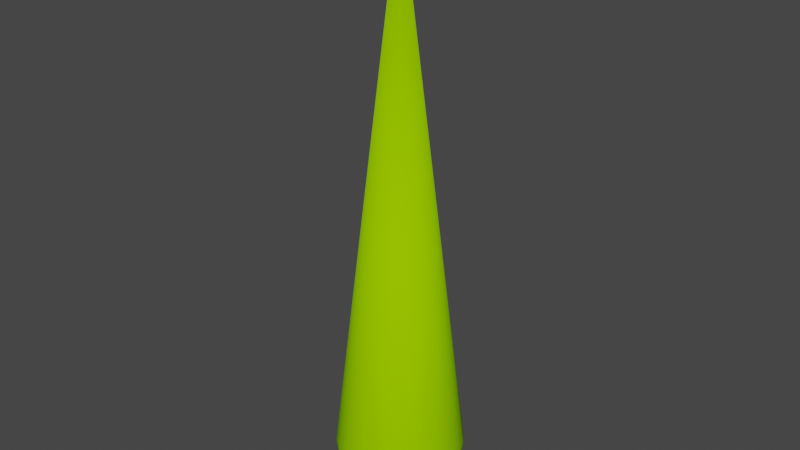 # Source: HPKK14m.blend  (saved by Blender 4.0.36; exported with 4.5.12 LTS)
import bpy
from mathutils import Matrix  # noqa: F401  (used for matrix-valued properties, if any)

bpy.ops.wm.read_factory_settings(use_empty=True)
scene = bpy.context.scene
scene.name = 'Scene'

# ---- collections
col_collection = bpy.data.collections.new('Collection'); scene.collection.children.link(col_collection)

# ---- materials (node trees are filled in below, after node groups)
mat_trunk = bpy.data.materials.new('Trunk')
mat_trunk.use_transparent_shadow = False
mat_trunk.diffuse_color = (0.3922, 0.1961, 0.0, 1.0)
mat_trunk.roughness = 1.0
mat_canopy = bpy.data.materials.new('Canopy')
mat_canopy.use_transparent_shadow = False
mat_canopy.diffuse_color = (0.2941, 0.6863, 0.0, 1.0)
mat_canopy.roughness = 1.0

# ---- material node trees
mat_trunk.use_nodes = True; mat_trunk.node_tree.nodes.clear()
_N = mat_trunk.node_tree.nodes; _L = mat_trunk.node_tree.links
n0 = _N.new('ShaderNodeBsdfPrincipled'); n0.name = 'Principled BSDF'; n0.location = (0, 300)
n0.inputs[0].default_value = (0.3922, 0.1961, 0.0, 1.0)
n0.inputs[2].default_value = 1.0
n0.inputs[3].default_value = 1.45
n0.inputs[13].default_value = 0.0
n1 = _N.new('ShaderNodeOutputMaterial'); n1.name = 'Material Output'; n1.location = (280, 300)
_L.new(n0.outputs[0], n1.inputs[0])
n1.is_active_output = True
mat_canopy.use_nodes = True; mat_canopy.node_tree.nodes.clear()
_N = mat_canopy.node_tree.nodes; _L = mat_canopy.node_tree.links
n0 = _N.new('ShaderNodeBsdfPrincipled'); n0.name = 'Principled BSDF'; n0.location = (0, 300)
n0.inputs[0].default_value = (0.2941, 0.6863, 0.0, 1.0)
n0.inputs[2].default_value = 1.0
n0.inputs[3].default_value = 1.45
n0.inputs[13].default_value = 0.0
n1 = _N.new('ShaderNodeOutputMaterial'); n1.name = 'Material Output'; n1.location = (280, 300)
_L.new(n0.outputs[0], n1.inputs[0])
n1.is_active_output = True

# ---- world
world_world = bpy.data.worlds.new('World'); scene.world = world_world
world_world.use_nodes = True; world_world.node_tree.nodes.clear()
_N = world_world.node_tree.nodes; _L = world_world.node_tree.links
n0 = _N.new('ShaderNodeOutputWorld'); n0.name = 'World Output'; n0.location = (300, 300)
n1 = _N.new('ShaderNodeBackground'); n1.name = 'Background'; n1.location = (10, 300)
n1.inputs[0].default_value = (0.05088, 0.05088, 0.05088, 1.0)
_L.new(n1.outputs[0], n0.inputs[0])
n0.is_active_output = True
world_world.color = (0.05088, 0.05088, 0.05088)
world_world.use_sun_shadow = False
world_world.sun_shadow_jitter_overblur = 0.0

# ---- meshes
me_hpkk14m = bpy.data.meshes.new('HPKK14m')
me_hpkk14m.from_pydata([(0.1498, -1.131e-08, 0.0), (0.15, 0.001708, 0.0), (0.1453, -0.03717, 0.0), (0.1307, -0.07352, 0.0), (0.1073, -0.1049, 0.0), (0.07647, -0.129, 0.0), (0.04047, -0.1444, 0.0), (0.001708, -0.15, 0.0), (-0.03717, -0.1453, 0.0), (-0.07352, -0.1307, 0.0), (-0.1049, -0.1073, 0.0), (-0.129, -0.07647, 0.0), (-0.1444, -0.04047, 0.0), (-0.15, -0.001708, 0.0), (-0.1498, 1.131e-08, 0.0), (-0.1453, 0.03717, 0.0), (-0.1307, 0.07352, 0.0), (-0.1073, 0.1049, 0.0), (-0.07647, 0.129, 0.0), (-0.04047, 0.1444, 0.0), (-0.001708, 0.15, 0.0), (0.03717, 0.1453, 0.0), (0.07352, 0.1307, 0.0), (0.1049, 0.1073, 0.0), (0.129, 0.07647, 0.0), (0.1444, 0.04047, 0.0), (0.1073, -0.1049, 12.5), (0.1307, -0.07352, 12.5), (0.07647, -0.129, 12.5), (0.04047, -0.1444, 12.5), (0.001708, -0.15, 12.5), (-0.03717, -0.1453, 12.5), (-0.07352, -0.1307, 12.5), (-0.1049, -0.1073, 12.5), (-0.129, -0.07647, 12.5), (-0.1444, -0.04047, 12.5), (-0.15, -0.001708, 12.5), (-0.1453, 0.03717, 12.5), (-0.1498, 1.131e-08, 12.5), (-0.1307, 0.07352, 12.5), (-0.1073, 0.1049, 12.5), (-0.07647, 0.129, 12.5), (-0.04047, 0.1444, 12.5), (-0.001708, 0.15, 12.5), (0.03717, 0.1453, 12.5), (0.07352, 0.1307, 12.5), (0.1049, 0.1073, 12.5), (0.129, 0.07647, 12.5), (0.1444, 0.04047, 12.5), (0.15, 0.001708, 12.5), (0.1453, -0.03717, 12.5), (0.1498, -1.131e-08, 12.5), (1.496, 0.003033, 1.272), (1.444, 0.3901, 1.272), (1.477, 0.002994, 1.129), (1.425, 0.3851, 1.129), (1.502, 0.003046, 1.418), (1.45, 0.3917, 1.418), (-2.797e-14, -6.49e-15, 14.0), (1.446, -0.3842, 1.272), (1.427, -0.3793, 1.129), (1.396, -0.3712, 0.9904), (1.445, 0.00293, 0.9904), (1.355, -0.36, 0.8592), (1.402, 0.002842, 0.8592), (1.302, -0.346, 0.7375), (1.347, 0.002731, 0.7375), (1.239, -0.3293, 0.6276), (1.282, 0.0026, 0.6276), (1.168, -0.3104, 0.5311), (1.208, 0.00245, 0.5311), (1.089, -0.2894, 0.4498), (1.127, 0.002284, 0.4498), (1.004, -0.2667, 0.3851), (1.038, 0.002106, 0.3851), (0.9137, -0.2429, 0.3381), (0.9455, 0.001917, 0.3381), (0.8206, -0.2181, 0.3096), (0.8491, 0.001722, 0.3096), (0.7259, -0.1929, 0.3), (0.7511, 0.001523, 0.3), (1.452, -0.3858, 1.418), (0.7362, -0.4231, 0.3096), (0.6512, -0.3742, 0.3), (0.8198, -0.4711, 0.3381), (0.9768, -0.5613, 0.4498), (0.9004, -0.5174, 0.3851), (0.7982, -0.795, 0.4498), (0.7358, -0.7328, 0.3851), (0.8561, -0.8527, 0.5311), (1.048, -0.602, 0.5311), (0.9085, -0.9048, 0.6276), (1.112, -0.6388, 0.6276), (0.9544, -0.9505, 0.7375), (1.168, -0.6711, 0.7375), (0.993, -0.989, 0.8592), (1.215, -0.6983, 0.8592), (1.024, -1.02, 0.9904), (1.253, -0.72, 0.9904), (1.046, -1.042, 1.129), (1.28, -0.7357, 1.129), (1.06, -1.055, 1.272), (1.297, -0.7452, 1.272), (0.6699, -0.6672, 0.3381), (0.725, -1.25, 0.9904), (0.7032, -1.212, 0.8592), (0.3768, -1.395, 0.9904), (0.3655, -1.353, 0.8592), (0.3851, -1.425, 1.129), (0.7409, -1.277, 1.129), (0.3901, -1.444, 1.272), (0.7505, -1.294, 1.272), (0.3917, -1.45, 1.418), (0.7537, -1.299, 1.418), (0.3513, -1.3, 0.7375), (0.6758, -1.165, 0.7375), (0.3344, -1.238, 0.6276), (0.6433, -1.109, 0.6276), (0.3151, -1.166, 0.5311), (0.6063, -1.045, 0.5311), (0.2938, -1.088, 0.4498), (0.5653, -0.9745, 0.4498), (0.2708, -1.003, 0.3851), (0.5211, -0.8983, 0.3851), (0.2466, -0.9128, 0.3381), (0.4744, -0.8178, 0.3381), (0.2214, -0.8197, 0.3096), (0.426, -0.7345, 0.3096), (0.1959, -0.7251, 0.3), (0.3769, -0.6497, 0.3), (1.064, -1.06, 1.418), (0.6016, -0.5992, 0.3096), (0.002994, -1.477, 1.129), (0.00293, -1.445, 0.9904), (0.003046, -1.502, 1.418), (0.003033, -1.496, 1.272), (1.302, -0.7484, 1.418), (-0.3793, -1.427, 1.129), (-0.3712, -1.396, 0.9904), (-0.3842, -1.446, 1.272), (-0.7357, -1.28, 1.129), (-0.72, -1.253, 0.9904), (-0.6983, -1.215, 0.8592), (-0.36, -1.355, 0.8592), (-0.6711, -1.168, 0.7375), (-0.346, -1.302, 0.7375), (0.002842, -1.402, 0.8592), (0.002731, -1.347, 0.7375), (-0.3293, -1.239, 0.6276), (0.0026, -1.282, 0.6276), (-0.3104, -1.168, 0.5311), (0.00245, -1.208, 0.5311), (-0.2894, -1.089, 0.4498), (0.002284, -1.127, 0.4498), (-0.7452, -1.297, 1.272), (-0.7484, -1.302, 1.418), (-0.3858, -1.452, 1.418), (-1.06, -1.064, 1.418), (-1.299, -0.7537, 1.418), (-1.294, -0.7505, 1.272), (-1.055, -1.06, 1.272), (-1.277, -0.7409, 1.129), (-1.042, -1.046, 1.129), (-1.45, -0.3917, 1.418), (-1.502, -0.003046, 1.418), (-1.452, 0.3858, 1.418), (-1.446, 0.3842, 1.272), (-1.496, -0.003033, 1.272), (-1.444, -0.3901, 1.272), (-1.427, 0.3793, 1.129), (-1.477, -0.002994, 1.129), (-1.396, 0.3712, 0.9904), (-1.445, -0.00293, 0.9904), (-1.355, 0.36, 0.8592), (-1.402, -0.002842, 0.8592), (-1.302, 0.346, 0.7375), (-1.347, -0.002731, 0.7375), (-1.239, 0.3293, 0.6276), (-1.282, -0.0026, 0.6276), (-1.395, -0.3768, 0.9904), (-1.353, -0.3655, 0.8592), (-1.3, -0.3513, 0.7375), (-1.238, -0.3344, 0.6276), (-1.208, -0.00245, 0.5311), (-1.166, -0.3151, 0.5311), (-1.127, -0.002284, 0.4498), (-1.088, -0.2938, 0.4498), (-1.038, -0.002106, 0.3851), (-1.003, -0.2708, 0.3851), (-1.089, 0.2894, 0.4498), (-1.004, 0.2667, 0.3851), (-1.109, -0.6433, 0.6276), (-1.045, -0.6063, 0.5311), (-0.9455, -0.001917, 0.3381), (-0.9128, -0.2466, 0.3381), (-0.8491, -0.001722, 0.3096), (-0.8197, -0.2214, 0.3096), (-0.9137, 0.2429, 0.3381), (-0.8206, 0.2181, 0.3096), (-0.7259, 0.1929, 0.3), (-0.7511, -0.001523, 0.3), (-0.7251, -0.1959, 0.3), (-1.165, -0.6758, 0.7375), (-0.9505, -0.9544, 0.7375), (-0.9048, -0.9085, 0.6276), (-1.212, -0.7032, 0.8592), (-0.989, -0.993, 0.8592), (-1.25, -0.725, 0.9904), (-1.02, -1.024, 0.9904), (-0.9745, -0.5653, 0.4498), (-0.8527, -0.8561, 0.5311), (-0.795, -0.7982, 0.4498), (-0.602, -1.048, 0.5311), (-0.5613, -0.9768, 0.4498), (-0.7328, -0.7358, 0.3851), (-0.5174, -0.9004, 0.3851), (-0.6672, -0.6699, 0.3381), (-0.4711, -0.8198, 0.3381), (-0.5992, -0.6016, 0.3096), (-0.4231, -0.7362, 0.3096), (-0.53, -0.5322, 0.3), (-0.3742, -0.6512, 0.3), (-0.7345, -0.426, 0.3096), (-0.6497, -0.3769, 0.3), (-0.2181, -0.8206, 0.3096), (-0.1929, -0.7259, 0.3), (-0.8983, -0.5211, 0.3851), (-0.6388, -1.112, 0.6276), (-0.8178, -0.4744, 0.3381), (-1.425, -0.3851, 1.129), (-0.2667, -1.004, 0.3851), (-0.2429, -0.9137, 0.3381), (0.002106, -1.038, 0.3851), (0.001917, -0.9455, 0.3381), (-1.168, 0.3104, 0.5311), (0.5322, -0.53, 0.3), (1.294, 0.7505, 1.272), (1.277, 0.7409, 1.129), (1.055, 1.06, 1.272), (1.042, 1.046, 1.129), (1.25, 0.725, 0.9904), (1.02, 1.024, 0.9904), (1.212, 0.7032, 0.8592), (0.989, 0.993, 0.8592), (1.165, 0.6758, 0.7375), (0.9505, 0.9544, 0.7375), (1.109, 0.6433, 0.6276), (0.9048, 0.9085, 0.6276), (1.045, 0.6063, 0.5311), (0.8527, 0.8561, 0.5311), (0.9745, 0.5653, 0.4498), (0.795, 0.7982, 0.4498), (0.72, 1.253, 0.9904), (0.6983, 1.215, 0.8592), (0.6711, 1.168, 0.7375), (0.6388, 1.112, 0.6276), (0.346, 1.302, 0.7375), (0.3293, 1.239, 0.6276), (0.602, 1.048, 0.5311), (0.3104, 1.168, 0.5311), (0.5613, 0.9768, 0.4498), (0.2894, 1.089, 0.4498), (0.3712, 1.396, 0.9904), (0.36, 1.355, 0.8592), (0.7328, 0.7358, 0.3851), (0.5174, 0.9004, 0.3851), (0.6672, 0.6699, 0.3381), (0.4711, 0.8198, 0.3381), (0.8983, 0.5211, 0.3851), (0.8178, 0.4744, 0.3381), (0.5992, 0.6016, 0.3096), (0.4231, 0.7362, 0.3096), (0.53, 0.5322, 0.3), (0.3742, 0.6512, 0.3), (0.7345, 0.426, 0.3096), (0.7357, 1.28, 1.129), (0.3793, 1.427, 1.129), (0.7452, 1.297, 1.272), (0.3842, 1.446, 1.272), (0.7484, 1.302, 1.418), (0.3858, 1.452, 1.418), (0.6497, 0.3769, 0.3), (1.06, 1.064, 1.418), (1.238, 0.3344, 0.6276), (1.166, 0.3151, 0.5311), (1.3, 0.3513, 0.7375), (1.353, 0.3655, 0.8592), (1.395, 0.3768, 0.9904), (1.299, 0.7537, 1.418), (0.8197, 0.2214, 0.3096), (0.7251, 0.1959, 0.3), (0.9128, 0.2466, 0.3381), (1.003, 0.2708, 0.3851), (1.088, 0.2938, 0.4498), (-0.8198, 0.4711, 0.3381), (-0.7362, 0.4231, 0.3096), (-0.9004, 0.5174, 0.3851), (-0.9768, 0.5613, 0.4498), (-1.112, 0.6388, 0.6276), (-1.048, 0.602, 0.5311), (-1.168, 0.6711, 0.7375), (-1.215, 0.6983, 0.8592), (-1.253, 0.72, 0.9904), (-1.28, 0.7357, 1.129), (-1.297, 0.7452, 1.272), (-1.302, 0.7484, 1.418), (-0.6699, 0.6672, 0.3381), (-0.6016, 0.5992, 0.3096), (-0.5322, 0.53, 0.3), (-0.6512, 0.3742, 0.3), (-0.7358, 0.7328, 0.3851), (-0.7982, 0.795, 0.4498), (-0.8561, 0.8527, 0.5311), (-0.9085, 0.9048, 0.6276), (-0.9544, 0.9505, 0.7375), (-0.993, 0.989, 0.8592), (-1.024, 1.02, 0.9904), (-1.046, 1.042, 1.129), (-1.06, 1.055, 1.272), (-1.064, 1.06, 1.418), (-0.426, 0.7345, 0.3096), (-0.3769, 0.6497, 0.3), (-0.6433, 1.109, 0.6276), (-0.6063, 1.045, 0.5311), (-0.3344, 1.238, 0.6276), (-0.3151, 1.166, 0.5311), (-0.2938, 1.088, 0.4498), (-0.5653, 0.9745, 0.4498), (-0.2708, 1.003, 0.3851), (-0.5211, 0.8983, 0.3851), (-0.2466, 0.9128, 0.3381), (-0.4744, 0.8178, 0.3381), (-0.2214, 0.8197, 0.3096), (-0.3513, 1.3, 0.7375), (-0.6758, 1.165, 0.7375), (-0.3655, 1.353, 0.8592), (-0.7032, 1.212, 0.8592), (-0.3768, 1.395, 0.9904), (-0.725, 1.25, 0.9904), (-0.3851, 1.425, 1.129), (-0.7409, 1.277, 1.129), (-0.7537, 1.299, 1.418), (-0.7505, 1.294, 1.272), (-0.1959, 0.7251, 0.3), (0.001722, -0.8491, 0.3096), (0.001523, -0.7511, 0.3), (-0.001523, 0.7511, 0.3), (0.1929, 0.7259, 0.3), (-0.3901, 1.444, 1.272), (-0.3917, 1.45, 1.418), (-0.001722, 0.8491, 0.3096), (-0.001917, 0.9455, 0.3381), (-0.002106, 1.038, 0.3851), (-0.002284, 1.127, 0.4498), (-0.00245, 1.208, 0.5311), (-0.0026, 1.282, 0.6276), (0.2667, 1.004, 0.3851), (0.2429, 0.9137, 0.3381), (0.2181, 0.8206, 0.3096), (-0.003046, 1.502, 1.418), (-0.003033, 1.496, 1.272), (-0.002994, 1.477, 1.129), (-0.00293, 1.445, 0.9904), (-0.002842, 1.402, 0.8592), (-0.002731, 1.347, 0.7375)], [], [(0, 21, 22), (0, 22, 23), (0, 23, 24), (0, 24, 25), (0, 25, 1), (20, 21, 0), (3, 0, 2), (4, 0, 3), (5, 0, 4), (6, 0, 5), (7, 0, 6), (14, 15, 16), (14, 16, 17), (14, 17, 18), (14, 18, 19), (14, 19, 20), (14, 20, 0), (14, 0, 7), (8, 14, 7), (12, 13, 14), (9, 14, 8), (11, 12, 14), (10, 11, 14), (10, 14, 9), (4, 27, 26), (4, 3, 27), (26, 28, 5), (26, 5, 4), (28, 29, 6), (28, 6, 5), (29, 30, 7), (29, 7, 6), (30, 31, 8), (30, 8, 7), (31, 32, 9), (31, 9, 8), (32, 33, 10), (32, 10, 9), (11, 33, 34), (11, 10, 33), (12, 34, 35), (12, 11, 34), (13, 35, 36), (13, 12, 35), (14, 13, 36), (14, 36, 38), (15, 38, 37), (15, 14, 38), (16, 37, 39), (16, 15, 37), (17, 39, 40), (17, 16, 39), (40, 41, 18), (40, 18, 17), (41, 42, 19), (41, 19, 18), (42, 43, 20), (42, 20, 19), (43, 44, 21), (43, 21, 20), (44, 45, 22), (44, 22, 21), (45, 46, 23), (45, 23, 22), (24, 46, 47), (24, 23, 46), (25, 47, 48), (25, 24, 47), (1, 48, 49), (1, 25, 48), (0, 1, 49), (0, 49, 51), (2, 51, 50), (2, 0, 51), (51, 27, 50), (51, 30, 29), (51, 29, 28), (51, 28, 26), (51, 26, 27), (48, 51, 49), (47, 51, 48), (46, 51, 47), (45, 51, 46), (44, 51, 45), (38, 36, 35), (38, 35, 34), (38, 34, 33), (38, 33, 32), (38, 32, 31), (38, 31, 30), (38, 30, 51), (43, 38, 51), (43, 51, 44), (42, 38, 43), (39, 37, 38), (41, 38, 42), (40, 39, 38), (40, 38, 41), (3, 50, 27), (3, 2, 50), (52, 55, 53), (54, 55, 52), (56, 53, 57), (52, 53, 56), (58, 56, 57), (54, 52, 59), (54, 59, 60), (54, 60, 61), (62, 54, 61), (62, 61, 63), (64, 62, 63), (66, 64, 63), (66, 63, 65), (66, 65, 67), (68, 66, 67), (68, 67, 69), (70, 68, 69), (71, 72, 70), (69, 71, 70), (73, 74, 72), (71, 73, 72), (75, 76, 74), (73, 75, 74), (77, 78, 76), (75, 77, 76), (79, 80, 78), (77, 79, 78), (59, 56, 81), (59, 52, 56), (81, 56, 58), (82, 83, 79), (82, 79, 77), (84, 82, 77), (84, 77, 75), (85, 86, 73), (85, 73, 71), (85, 88, 86), (87, 88, 85), (90, 87, 85), (89, 87, 90), (89, 92, 91), (90, 92, 89), (91, 94, 93), (91, 92, 94), (93, 96, 95), (93, 94, 96), (97, 96, 98), (95, 96, 97), (97, 100, 99), (97, 98, 100), (99, 102, 101), (99, 100, 102), (86, 103, 84), (88, 103, 86), (95, 104, 105), (97, 104, 95), (105, 106, 107), (104, 106, 105), (109, 108, 106), (109, 106, 104), (111, 110, 108), (111, 108, 109), (113, 112, 110), (113, 110, 111), (112, 113, 58), (105, 107, 114), (115, 105, 114), (115, 114, 116), (117, 115, 116), (119, 117, 116), (119, 116, 118), (120, 121, 119), (118, 120, 119), (120, 122, 123), (120, 123, 121), (124, 125, 123), (122, 124, 123), (126, 127, 125), (124, 126, 125), (128, 129, 127), (126, 128, 127), (113, 130, 58), (130, 113, 111), (130, 111, 101), (99, 111, 109), (101, 111, 99), (97, 109, 104), (99, 109, 97), (91, 115, 117), (93, 115, 91), (93, 105, 115), (95, 105, 93), (89, 91, 117), (89, 117, 119), (123, 125, 103), (123, 103, 88), (125, 127, 131), (125, 131, 103), (121, 123, 88), (121, 88, 87), (108, 132, 133), (106, 108, 133), (110, 134, 135), (112, 134, 110), (130, 102, 136), (101, 102, 130), (133, 132, 137), (133, 137, 138), (135, 139, 137), (132, 135, 137), (138, 140, 141), (137, 140, 138), (138, 141, 142), (138, 142, 143), (145, 143, 142), (145, 142, 144), (147, 146, 143), (147, 143, 145), (147, 145, 148), (149, 147, 148), (149, 148, 150), (151, 149, 150), (152, 153, 151), (150, 152, 151), (133, 138, 143), (146, 133, 143), (137, 154, 140), (139, 154, 137), (156, 155, 154), (156, 154, 139), (155, 156, 58), (157, 155, 58), (58, 158, 157), (158, 160, 157), (159, 160, 158), (161, 160, 159), (161, 162, 160), (58, 163, 158), (58, 164, 163), (58, 165, 164), (165, 167, 164), (166, 167, 165), (167, 163, 164), (167, 168, 163), (169, 170, 167), (166, 169, 167), (169, 171, 172), (169, 172, 170), (173, 174, 172), (171, 173, 172), (173, 175, 176), (173, 176, 174), (177, 178, 176), (175, 177, 176), (172, 174, 180), (172, 180, 179), (176, 178, 182), (176, 182, 181), (178, 183, 184), (178, 184, 182), (186, 184, 183), (186, 183, 185), (188, 186, 185), (188, 185, 187), (185, 189, 190), (187, 185, 190), (184, 192, 191), (182, 184, 191), (194, 188, 187), (194, 187, 193), (196, 194, 193), (196, 193, 195), (195, 193, 197), (195, 197, 198), (195, 198, 199), (200, 195, 199), (201, 196, 195), (201, 195, 200), (154, 157, 160), (155, 157, 154), (182, 191, 202), (181, 182, 202), (202, 204, 203), (191, 204, 202), (205, 203, 206), (202, 203, 205), (207, 206, 208), (205, 206, 207), (181, 202, 205), (180, 181, 205), (193, 187, 190), (193, 190, 197), (192, 184, 186), (209, 192, 186), (211, 210, 192), (211, 192, 209), (212, 211, 213), (210, 211, 212), (213, 214, 215), (211, 214, 213), (215, 216, 217), (214, 216, 215), (216, 218, 219), (216, 219, 217), (219, 220, 221), (218, 220, 219), (220, 218, 222), (220, 222, 223), (219, 221, 225), (219, 225, 224), (214, 211, 209), (214, 209, 226), (210, 227, 204), (212, 227, 210), (141, 162, 208), (140, 162, 141), (222, 196, 201), (223, 222, 201), (216, 214, 226), (216, 226, 228), (218, 216, 228), (218, 228, 222), (228, 194, 196), (222, 228, 196), (226, 188, 194), (228, 226, 194), (180, 207, 179), (180, 205, 207), (179, 161, 229), (179, 207, 161), (217, 231, 230), (215, 217, 230), (231, 233, 232), (230, 231, 232), (209, 186, 188), (226, 209, 188), (144, 206, 203), (142, 206, 144), (58, 130, 136), (183, 234, 189), (185, 183, 189), (234, 183, 178), (177, 234, 178), (232, 233, 124), (232, 124, 122), (127, 129, 235), (127, 235, 131), (119, 121, 87), (119, 87, 89), (85, 71, 69), (90, 85, 69), (69, 67, 92), (69, 92, 90), (67, 65, 94), (67, 94, 92), (63, 96, 94), (65, 63, 94), (98, 63, 61), (96, 63, 98), (98, 60, 100), (98, 61, 60), (100, 59, 102), (100, 60, 59), (136, 59, 81), (102, 59, 136), (58, 136, 81), (84, 75, 73), (86, 84, 73), (55, 236, 53), (55, 237, 236), (236, 239, 238), (237, 239, 236), (237, 241, 239), (240, 241, 237), (240, 243, 241), (242, 243, 240), (244, 243, 242), (244, 245, 243), (244, 247, 245), (246, 247, 244), (249, 247, 246), (249, 246, 248), (248, 250, 251), (248, 251, 249), (253, 241, 243), (252, 241, 253), (253, 243, 245), (253, 245, 254), (254, 245, 247), (254, 247, 255), (254, 255, 257), (254, 257, 256), (255, 258, 259), (255, 259, 257), (261, 259, 258), (261, 258, 260), (255, 249, 258), (247, 249, 255), (263, 252, 253), (262, 252, 263), (251, 258, 249), (260, 258, 251), (264, 260, 251), (265, 260, 264), (266, 265, 264), (267, 265, 266), (268, 269, 266), (268, 266, 264), (270, 267, 266), (271, 267, 270), (272, 271, 270), (273, 271, 272), (250, 268, 264), (250, 264, 251), (269, 274, 270), (269, 270, 266), (276, 275, 252), (276, 252, 262), (278, 277, 275), (278, 275, 276), (278, 279, 277), (280, 279, 278), (274, 281, 272), (274, 272, 270), (275, 239, 241), (275, 241, 252), (253, 254, 256), (253, 256, 263), (277, 282, 238), (279, 282, 277), (282, 279, 58), (277, 238, 239), (277, 239, 275), (246, 283, 284), (248, 246, 284), (244, 285, 283), (246, 244, 283), (242, 286, 285), (244, 242, 285), (286, 240, 287), (286, 242, 240), (287, 237, 55), (287, 240, 237), (57, 236, 288), (53, 236, 57), (57, 288, 58), (78, 80, 290), (78, 290, 289), (76, 78, 289), (76, 289, 291), (74, 76, 291), (74, 291, 292), (72, 74, 292), (72, 292, 293), (70, 72, 293), (70, 293, 284), (284, 283, 68), (284, 68, 70), (283, 285, 66), (283, 66, 68), (285, 286, 64), (285, 64, 66), (286, 287, 62), (286, 62, 64), (287, 55, 54), (287, 54, 62), (58, 288, 282), (279, 280, 58), (290, 281, 274), (289, 290, 274), (289, 274, 269), (291, 289, 269), (291, 269, 268), (292, 291, 268), (292, 268, 250), (293, 292, 250), (293, 250, 248), (284, 293, 248), (236, 282, 288), (236, 238, 282), (197, 294, 295), (198, 197, 295), (197, 190, 296), (197, 296, 294), (190, 189, 297), (190, 297, 296), (298, 299, 234), (298, 234, 177), (189, 234, 299), (189, 299, 297), (300, 298, 177), (300, 177, 175), (301, 300, 175), (301, 175, 173), (301, 171, 302), (301, 173, 171), (303, 171, 169), (302, 171, 303), (304, 169, 166), (303, 169, 304), (304, 165, 305), (304, 166, 165), (58, 305, 165), (307, 294, 306), (295, 294, 307), (308, 295, 307), (309, 295, 308), (306, 296, 310), (294, 296, 306), (310, 297, 311), (296, 297, 310), (311, 299, 312), (297, 299, 311), (313, 312, 299), (313, 299, 298), (313, 300, 314), (313, 298, 300), (314, 301, 315), (314, 300, 301), (315, 302, 316), (315, 301, 302), (199, 198, 295), (199, 295, 309), (316, 303, 317), (316, 302, 303), (318, 303, 304), (317, 303, 318), (318, 305, 319), (318, 304, 305), (58, 319, 305), (308, 307, 320), (308, 320, 321), (322, 323, 312), (322, 312, 313), (325, 323, 322), (324, 325, 322), (323, 325, 326), (327, 323, 326), (327, 326, 328), (329, 327, 328), (331, 329, 328), (331, 328, 330), (331, 330, 332), (320, 331, 332), (324, 322, 334), (333, 324, 334), (335, 333, 334), (335, 334, 336), (338, 337, 335), (338, 335, 336), (338, 339, 337), (340, 339, 338), (306, 331, 320), (307, 306, 320), (306, 310, 329), (306, 329, 331), (312, 323, 327), (311, 312, 327), (310, 311, 327), (310, 327, 329), (314, 334, 322), (314, 322, 313), (314, 336, 334), (315, 336, 314), (341, 319, 58), (318, 342, 340), (318, 340, 317), (315, 338, 336), (316, 338, 315), (319, 341, 342), (319, 342, 318), (316, 340, 338), (317, 340, 316), (321, 320, 332), (321, 332, 343), (108, 135, 132), (110, 135, 108), (345, 128, 126), (344, 345, 126), (191, 192, 210), (191, 210, 204), (273, 272, 281), (80, 281, 290), (346, 347, 273), (83, 80, 79), (83, 281, 80), (321, 343, 346), (129, 83, 235), (309, 308, 321), (309, 273, 281), (309, 346, 273), (309, 281, 83), (309, 321, 346), (345, 129, 128), (200, 199, 309), (221, 345, 225), (221, 309, 83), (221, 83, 129), (221, 129, 345), (223, 201, 200), (223, 309, 221), (223, 200, 309), (220, 223, 221), (168, 158, 163), (168, 159, 158), (233, 344, 126), (233, 126, 124), (217, 219, 224), (217, 224, 231), (153, 120, 118), (151, 153, 118), (153, 232, 122), (153, 122, 120), (135, 156, 139), (134, 156, 135), (150, 148, 227), (150, 227, 212), (114, 147, 149), (116, 114, 149), (144, 203, 204), (144, 204, 227), (107, 146, 147), (114, 107, 147), (212, 213, 152), (212, 152, 150), (107, 106, 133), (107, 133, 146), (141, 208, 206), (141, 206, 142), (156, 134, 58), (170, 172, 179), (170, 179, 229), (230, 232, 153), (152, 230, 153), (134, 112, 58), (148, 145, 144), (148, 144, 227), (161, 208, 162), (207, 208, 161), (229, 159, 168), (229, 161, 159), (174, 176, 181), (174, 181, 180), (213, 215, 230), (213, 230, 152), (225, 345, 344), (224, 225, 344), (231, 224, 344), (231, 344, 233), (118, 116, 149), (118, 149, 151), (167, 229, 168), (170, 229, 167), (154, 160, 162), (154, 162, 140), (342, 348, 339), (342, 339, 340), (342, 349, 348), (341, 349, 342), (349, 341, 58), (343, 332, 350), (343, 350, 346), (332, 330, 351), (332, 351, 350), (330, 328, 352), (330, 352, 351), (328, 326, 353), (328, 353, 352), (326, 325, 354), (326, 354, 353), (354, 325, 324), (355, 354, 324), (356, 261, 260), (356, 260, 265), (357, 356, 265), (357, 265, 267), (358, 357, 267), (358, 267, 271), (347, 358, 271), (347, 271, 273), (280, 359, 58), (360, 280, 278), (359, 280, 360), (276, 361, 360), (278, 276, 360), (276, 262, 362), (276, 362, 361), (262, 263, 363), (262, 363, 362), (256, 364, 363), (263, 256, 363), (257, 355, 364), (256, 257, 364), (259, 354, 355), (257, 259, 355), (353, 354, 259), (353, 259, 261), (353, 261, 356), (352, 353, 356), (351, 352, 356), (351, 356, 357), (351, 357, 358), (350, 351, 358), (350, 358, 347), (346, 350, 347), (348, 359, 360), (349, 359, 348), (348, 360, 361), (348, 361, 339), (361, 362, 337), (361, 337, 339), (362, 363, 335), (362, 335, 337), (363, 364, 333), (363, 333, 335), (364, 355, 324), (364, 324, 333), (359, 349, 58), (82, 235, 83), (131, 235, 82), (84, 131, 82), (103, 131, 84)])
me_hpkk14m.polygons.foreach_set('use_smooth', [True] * 722)
me_hpkk14m.polygons.foreach_set('material_index', [0, 0, 0, 0, 0, 0, 0, 0, 0, 0, 0, 0, 0, 0, 0, 0, 0, 0, 0, 0, 0, 0, 0, 0, 0, 0, 0, 0, 0, 0, 0, 0, 0, 0, 0, 0, 0, 0, 0, 0, 0, 0, 0, 0, 0, 0, 0, 0, 0, 0, 0, 0, 0, 0, 0, 0, 0, 0, 0, 0, 0, 0, 0, 0, 0, 0, 0, 0, 0, 0, 0, 0, 0, 0, 0, 0, 0, 0, 0, 0, 0, 0, 0, 0, 0, 0, 0, 0, 0, 0, 0, 0, 0, 0, 0, 0, 0, 0, 0, 0, 1, 1, 1, 1, 1, 1, 1, 1, 1, 1, 1, 1, 1, 1, 1, 1, 1, 1, 1, 1, 1, 1, 1, 1, 1, 1, 1, 1, 1, 1, 1, 1, 1, 1, 1, 1, 1, 1, 1, 1, 1, 1, 1, 1, 1, 1, 1, 1, 1, 1, 1, 1, 1, 1, 1, 1, 1, 1, 1, 1, 1, 1, 1, 1, 1, 1, 1, 1, 1, 1, 1, 1, 1, 1, 1, 1, 1, 1, 1, 1, 1, 1, 1, 1, 1, 1, 1, 1, 1, 1, 1, 1, 1, 1, 1, 1, 1, 1, 1, 1, 1, 1, 1, 1, 1, 1, 1, 1, 1, 1, 1, 1, 1, 1, 1, 1, 1, 1, 1, 1, 1, 1, 1, 1, 1, 1, 1, 1, 1, 1, 1, 1, 1, 1, 1, 1, 1, 1, 1, 1, 1, 1, 1, 1, 1, 1, 1, 1, 1, 1, 1, 1, 1, 1, 1, 1, 1, 1, 1, 1, 1, 1, 1, 1, 1, 1, 1, 1, 1, 1, 1, 1, 1, 1, 1, 1, 1, 1, 1, 1, 1, 1, 1, 1, 1, 1, 1, 1, 1, 1, 1, 1, 1, 1, 1, 1, 1, 1, 1, 1, 1, 1, 1, 1, 1, 1, 1, 1, 1, 1, 1, 1, 1, 1, 1, 1, 1, 1, 1, 1, 1, 1, 1, 1, 1, 1, 1, 1, 1, 1, 1, 1, 1, 1, 1, 1, 1, 1, 1, 1, 1, 1, 1, 1, 1, 1, 1, 1, 1, 1, 1, 1, 1, 1, 1, 1, 1, 1, 1, 1, 1, 1, 1, 1, 1, 1, 1, 1, 1, 1, 1, 1, 1, 1, 1, 1, 1, 1, 1, 1, 1, 1, 1, 1, 1, 1, 1, 1, 1, 1, 1, 1, 1, 1, 1, 1, 1, 1, 1, 1, 1, 1, 1, 1, 1, 1, 1, 1, 1, 1, 1, 1, 1, 1, 1, 1, 1, 1, 1, 1, 1, 1, 1, 1, 1, 1, 1, 1, 1, 1, 1, 1, 1, 1, 1, 1, 1, 1, 1, 1, 1, 1, 1, 1, 1, 1, 1, 1, 1, 1, 1, 1, 1, 1, 1, 1, 1, 1, 1, 1, 1, 1, 1, 1, 1, 1, 1, 1, 1, 1, 1, 1, 1, 1, 1, 1, 1, 1, 1, 1, 1, 1, 1, 1, 1, 1, 1, 1, 1, 1, 1, 1, 1, 1, 1, 1, 1, 1, 1, 1, 1, 1, 1, 1, 1, 1, 1, 1, 1, 1, 1, 1, 1, 1, 1, 1, 1, 1, 1, 1, 1, 1, 1, 1, 1, 1, 1, 1, 1, 1, 1, 1, 1, 1, 1, 1, 1, 1, 1, 1, 1, 1, 1, 1, 1, 1, 1, 1, 1, 1, 1, 1, 1, 1, 1, 1, 1, 1, 1, 1, 1, 1, 1, 1, 1, 1, 1, 1, 1, 1, 1, 1, 1, 1, 1, 1, 1, 1, 1, 1, 1, 1, 1, 1, 1, 1, 1, 1, 1, 1, 1, 1, 1, 1, 1, 1, 1, 1, 1, 1, 1, 1, 1, 1, 1, 1, 1, 1, 1, 1, 1, 1, 1, 1, 1, 1, 1, 1, 1, 1, 1, 1, 1, 1, 1, 1, 1, 1, 1, 1, 1, 1, 1, 1, 1, 1, 1, 1, 1, 1, 1, 1, 1, 1, 1, 1, 1, 1, 1, 1, 1, 1, 1, 1, 1, 1, 1, 1, 1, 1, 1, 1, 1, 1, 1, 1, 1, 1, 1, 1, 1, 1, 1, 1, 1, 1, 1, 1, 1, 1, 1, 1, 1, 1, 1, 1, 1, 1, 1, 1, 1, 1, 1, 1, 1, 1, 1, 1, 1, 1, 1, 1, 1, 1, 1, 1, 1, 1, 1, 1, 1, 1, 1, 1, 1, 1, 1, 1, 1, 1, 1, 1])
me_hpkk14m.materials.append(mat_trunk)
me_hpkk14m.materials.append(mat_canopy)
me_hpkk14m.update()

# ---- objects
ob_hpkk14m = bpy.data.objects.new('HPKK14m', me_hpkk14m)

# ---- transforms, parenting, visibility, modifiers, constraints
ob_hpkk14m.location = (0.0, 0.0, 0.0)

# ---- collection membership
col_collection.objects.link(ob_hpkk14m)

# ---- scene / render settings (as saved in the file)
scene.frame_start = 1; scene.frame_end = 250; scene.frame_set(1)
scene.render.engine = 'BLENDER_EEVEE_NEXT'
scene.render.image_settings.color_mode = 'RGB'
scene.cycles.sampling_pattern = 'TABULATED_SOBOL'
scene.view_settings.view_transform = 'Filmic'
bpy.context.view_layer.update()

# ---- added for rendering (the .blend has no active camera and no usable light): camera, sun
cam_auto = bpy.data.cameras.new('AutoCamera')
cam_auto.lens = 50.0
cam_auto.sensor_width = 36.0
cam_auto.clip_end = 1000.0
ob_auto_camera = bpy.data.objects.new('AutoCamera', cam_auto)
scene.collection.objects.link(ob_auto_camera)
ob_auto_camera.location = (13.5364, -16.2437, 17.8291)
ob_auto_camera.rotation_euler = (1.09748, -7.21219e-08, 0.694738)
scene.camera = ob_auto_camera
light_auto_sun = bpy.data.lights.new('AutoSun', 'SUN')
light_auto_sun.energy = 3.0
light_auto_sun.angle = 0.0523599
ob_auto_sun = bpy.data.objects.new('AutoSun', light_auto_sun)
scene.collection.objects.link(ob_auto_sun)
ob_auto_sun.rotation_euler = (0.872665, 0.174533, 0.523599)
bpy.context.view_layer.update()
